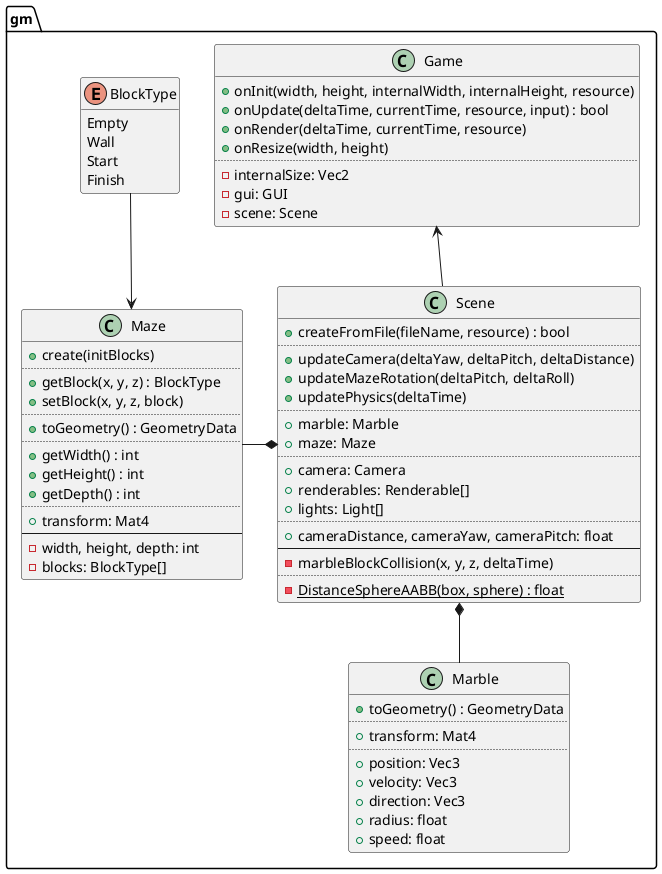

The diagram above was rendered by PlantUML. Its source (embedded in the PNG):
@startuml
set separator ::

class gm::Game {
	+onInit(width, height, internalWidth, internalHeight, resource)
	+onUpdate(deltaTime, currentTime, resource, input) : bool
	+onRender(deltaTime, currentTime, resource)
	+onResize(width, height)
	..
	-internalSize: Vec2
	-gui: GUI
	-scene: Scene
}

class gm::Scene {
	+createFromFile(fileName, resource) : bool
	..
	+updateCamera(deltaYaw, deltaPitch, deltaDistance)
	+updateMazeRotation(deltaPitch, deltaRoll)
	+updatePhysics(deltaTime)
	..
	+marble: Marble
	+maze: Maze
	..
	+camera: Camera
	+renderables: Renderable[]
	+lights: Light[]
	..
	+cameraDistance, cameraYaw, cameraPitch: float
	--
	-marbleBlockCollision(x, y, z, deltaTime)
	..
	{static} -DistanceSphereAABB(box, sphere) : float
}

enum gm::BlockType {
	Empty
	Wall
	Start
	Finish
}
hide BlockType methods

class gm::Maze {
	+create(initBlocks)
	..
	+getBlock(x, y, z) : BlockType
	+setBlock(x, y, z, block)
	..
	+toGeometry() : GeometryData
	..
	+getWidth() : int
	+getHeight() : int
	+getDepth() : int
	..
	+transform: Mat4
	--
	-width, height, depth: int
	-blocks: BlockType[]
}

class gm::Marble {
	+toGeometry() : GeometryData
	..
	+transform: Mat4
	..
	+position: Vec3
	+velocity: Vec3
	+direction: Vec3
	+radius: float
	+speed: float
}

Maze <-up- BlockType

Scene *-left- Maze
Scene *-down- Marble

Game <-- Scene

@enduml